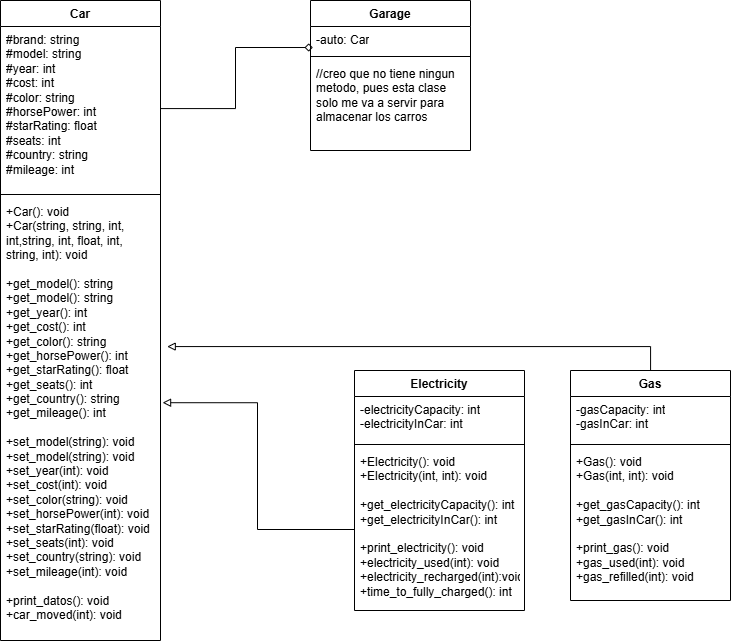

The diagram above was exported from draw.io. Its source (the exported page's mxGraphModel, read from the mxfile embedded in the PNG):
<mxGraphModel dx="1615" dy="803" grid="1" gridSize="10" guides="1" tooltips="1" connect="1" arrows="1" fold="1" page="1" pageScale="1" pageWidth="827" pageHeight="1169" math="0" shadow="0">
  <root>
    <mxCell id="0" />
    <mxCell id="1" parent="0" />
    <mxCell id="IylegtyEGxt2ktoqx5eE-2" value="Car" style="swimlane;fontStyle=1;align=center;verticalAlign=top;childLayout=stackLayout;horizontal=1;startSize=26;horizontalStack=0;resizeParent=1;resizeParentMax=0;resizeLast=0;collapsible=1;marginBottom=0;whiteSpace=wrap;html=1;" vertex="1" parent="1">
      <mxGeometry x="60" y="20" width="160" height="640" as="geometry" />
    </mxCell>
    <mxCell id="IylegtyEGxt2ktoqx5eE-3" value="#brand: string&lt;div&gt;#model: string&lt;/div&gt;&lt;div&gt;#year: int&lt;/div&gt;&lt;div&gt;#cost: int&lt;/div&gt;&lt;div&gt;#color: string&lt;/div&gt;&lt;div&gt;#horsePower: int&lt;/div&gt;&lt;div&gt;#starRating: float&lt;/div&gt;&lt;div&gt;#seats: int&lt;/div&gt;&lt;div&gt;#country: string&lt;/div&gt;&lt;div&gt;#mileage: int&lt;/div&gt;" style="text;strokeColor=none;fillColor=none;align=left;verticalAlign=top;spacingLeft=4;spacingRight=4;overflow=hidden;rotatable=0;points=[[0,0.5],[1,0.5]];portConstraint=eastwest;whiteSpace=wrap;html=1;" vertex="1" parent="IylegtyEGxt2ktoqx5eE-2">
      <mxGeometry y="26" width="160" height="164" as="geometry" />
    </mxCell>
    <mxCell id="IylegtyEGxt2ktoqx5eE-4" value="" style="line;strokeWidth=1;fillColor=none;align=left;verticalAlign=middle;spacingTop=-1;spacingLeft=3;spacingRight=3;rotatable=0;labelPosition=right;points=[];portConstraint=eastwest;strokeColor=inherit;" vertex="1" parent="IylegtyEGxt2ktoqx5eE-2">
      <mxGeometry y="190" width="160" height="8" as="geometry" />
    </mxCell>
    <mxCell id="IylegtyEGxt2ktoqx5eE-5" value="&lt;div&gt;+Car(): void&lt;/div&gt;&lt;div&gt;+Car(string, string, int, int,string, int, float, int, string, int): void&lt;/div&gt;&lt;div&gt;&lt;br&gt;&lt;/div&gt;+get_model(): string&lt;div&gt;+get_model(): string&lt;/div&gt;&lt;div&gt;+get_year(): int&lt;/div&gt;&lt;div&gt;+get_cost(): int&lt;/div&gt;&lt;div&gt;+get_color(): string&lt;/div&gt;&lt;div&gt;+get_horsePower(): int&lt;/div&gt;&lt;div&gt;+get_starRating(): float&lt;/div&gt;&lt;div&gt;&lt;span style=&quot;background-color: initial;&quot;&gt;+get_seats(): int&lt;/span&gt;&lt;/div&gt;&lt;div&gt;+get_country(): string&lt;/div&gt;&lt;div&gt;+get_mileage(): int&lt;/div&gt;&lt;div&gt;&lt;br&gt;&lt;/div&gt;&lt;div&gt;+set_model(string): void&lt;div&gt;+set_model(string):&amp;nbsp;&lt;span style=&quot;background-color: initial;&quot;&gt;void&lt;/span&gt;&lt;/div&gt;&lt;div&gt;+set_year(int):&amp;nbsp;&lt;span style=&quot;background-color: initial;&quot;&gt;void&lt;/span&gt;&lt;/div&gt;&lt;div&gt;+set_cost(int):&amp;nbsp;&lt;span style=&quot;background-color: initial;&quot;&gt;void&lt;/span&gt;&lt;/div&gt;&lt;div&gt;+set_color(string):&amp;nbsp;&lt;span style=&quot;background-color: initial;&quot;&gt;void&lt;/span&gt;&lt;/div&gt;&lt;div&gt;+set_horsePower(int):&amp;nbsp;&lt;span style=&quot;background-color: initial;&quot;&gt;void&lt;/span&gt;&lt;/div&gt;&lt;div&gt;+set_starRating(float):&amp;nbsp;&lt;span style=&quot;background-color: initial;&quot;&gt;void&lt;/span&gt;&lt;/div&gt;&lt;div&gt;&lt;span style=&quot;background-color: initial;&quot;&gt;+set_seats(int):&amp;nbsp;&lt;/span&gt;&lt;span style=&quot;background-color: initial;&quot;&gt;void&lt;/span&gt;&lt;/div&gt;&lt;div&gt;+set_country(string):&amp;nbsp;&lt;span style=&quot;background-color: initial;&quot;&gt;void&lt;/span&gt;&lt;/div&gt;&lt;div&gt;+set_mileage(int):&amp;nbsp;&lt;span style=&quot;background-color: initial;&quot;&gt;void&lt;/span&gt;&lt;/div&gt;&lt;div&gt;&lt;br&gt;&lt;/div&gt;&lt;/div&gt;&lt;div&gt;+print_datos(): void&lt;/div&gt;&lt;div&gt;+car_moved(int): void&lt;/div&gt;" style="text;strokeColor=none;fillColor=none;align=left;verticalAlign=top;spacingLeft=4;spacingRight=4;overflow=hidden;rotatable=0;points=[[0,0.5],[1,0.5]];portConstraint=eastwest;whiteSpace=wrap;html=1;" vertex="1" parent="IylegtyEGxt2ktoqx5eE-2">
      <mxGeometry y="198" width="160" height="442" as="geometry" />
    </mxCell>
    <mxCell id="IylegtyEGxt2ktoqx5eE-8" value="Gas" style="swimlane;fontStyle=1;align=center;verticalAlign=top;childLayout=stackLayout;horizontal=1;startSize=26;horizontalStack=0;resizeParent=1;resizeParentMax=0;resizeLast=0;collapsible=1;marginBottom=0;whiteSpace=wrap;html=1;" vertex="1" parent="1">
      <mxGeometry x="630" y="390" width="160" height="230" as="geometry" />
    </mxCell>
    <mxCell id="IylegtyEGxt2ktoqx5eE-9" value="-gasCapacity: int&lt;div&gt;-gasInCar: int&lt;/div&gt;" style="text;strokeColor=none;fillColor=none;align=left;verticalAlign=top;spacingLeft=4;spacingRight=4;overflow=hidden;rotatable=0;points=[[0,0.5],[1,0.5]];portConstraint=eastwest;whiteSpace=wrap;html=1;" vertex="1" parent="IylegtyEGxt2ktoqx5eE-8">
      <mxGeometry y="26" width="160" height="44" as="geometry" />
    </mxCell>
    <mxCell id="IylegtyEGxt2ktoqx5eE-10" value="" style="line;strokeWidth=1;fillColor=none;align=left;verticalAlign=middle;spacingTop=-1;spacingLeft=3;spacingRight=3;rotatable=0;labelPosition=right;points=[];portConstraint=eastwest;strokeColor=inherit;" vertex="1" parent="IylegtyEGxt2ktoqx5eE-8">
      <mxGeometry y="70" width="160" height="8" as="geometry" />
    </mxCell>
    <mxCell id="IylegtyEGxt2ktoqx5eE-11" value="+Gas(): void&lt;div&gt;+Gas(int, int): void&lt;/div&gt;&lt;div&gt;&lt;br&gt;&lt;/div&gt;&lt;div&gt;+get_gasCapacity(): int&lt;/div&gt;&lt;div&gt;+get_gasInCar(): int&lt;/div&gt;&lt;div&gt;&lt;br&gt;&lt;/div&gt;&lt;div&gt;+print_gas(): void&lt;/div&gt;&lt;div&gt;+gas_used(int): void&lt;/div&gt;&lt;div&gt;+gas_refilled(int): void&lt;/div&gt;" style="text;strokeColor=none;fillColor=none;align=left;verticalAlign=top;spacingLeft=4;spacingRight=4;overflow=hidden;rotatable=0;points=[[0,0.5],[1,0.5]];portConstraint=eastwest;whiteSpace=wrap;html=1;" vertex="1" parent="IylegtyEGxt2ktoqx5eE-8">
      <mxGeometry y="78" width="160" height="152" as="geometry" />
    </mxCell>
    <mxCell id="IylegtyEGxt2ktoqx5eE-12" value="Electricity" style="swimlane;fontStyle=1;align=center;verticalAlign=top;childLayout=stackLayout;horizontal=1;startSize=26;horizontalStack=0;resizeParent=1;resizeParentMax=0;resizeLast=0;collapsible=1;marginBottom=0;whiteSpace=wrap;html=1;" vertex="1" parent="1">
      <mxGeometry x="414" y="390" width="170" height="240" as="geometry" />
    </mxCell>
    <mxCell id="IylegtyEGxt2ktoqx5eE-13" value="-electricityCapacity: int&lt;div&gt;-electricityInCar: int&lt;/div&gt;" style="text;strokeColor=none;fillColor=none;align=left;verticalAlign=top;spacingLeft=4;spacingRight=4;overflow=hidden;rotatable=0;points=[[0,0.5],[1,0.5]];portConstraint=eastwest;whiteSpace=wrap;html=1;" vertex="1" parent="IylegtyEGxt2ktoqx5eE-12">
      <mxGeometry y="26" width="170" height="44" as="geometry" />
    </mxCell>
    <mxCell id="IylegtyEGxt2ktoqx5eE-14" value="" style="line;strokeWidth=1;fillColor=none;align=left;verticalAlign=middle;spacingTop=-1;spacingLeft=3;spacingRight=3;rotatable=0;labelPosition=right;points=[];portConstraint=eastwest;strokeColor=inherit;" vertex="1" parent="IylegtyEGxt2ktoqx5eE-12">
      <mxGeometry y="70" width="170" height="8" as="geometry" />
    </mxCell>
    <mxCell id="IylegtyEGxt2ktoqx5eE-15" value="+Electricity(): void&lt;div&gt;+Electricity(int, int): void&lt;/div&gt;&lt;div&gt;&lt;br&gt;&lt;/div&gt;&lt;div&gt;+get_electricityCapacity(): int&lt;/div&gt;&lt;div&gt;+get_electricityInCar(): int&lt;/div&gt;&lt;div&gt;&lt;br&gt;&lt;/div&gt;&lt;div&gt;+print_electricity(): void&lt;/div&gt;&lt;div&gt;+electricity_used(int): void&lt;/div&gt;&lt;div&gt;+electricity_recharged(int):void&lt;/div&gt;&lt;div&gt;+time_to_fully_charged(): int&lt;/div&gt;" style="text;strokeColor=none;fillColor=none;align=left;verticalAlign=top;spacingLeft=4;spacingRight=4;overflow=hidden;rotatable=0;points=[[0,0.5],[1,0.5]];portConstraint=eastwest;whiteSpace=wrap;html=1;" vertex="1" parent="IylegtyEGxt2ktoqx5eE-12">
      <mxGeometry y="78" width="170" height="162" as="geometry" />
    </mxCell>
    <mxCell id="IylegtyEGxt2ktoqx5eE-20" style="edgeStyle=orthogonalEdgeStyle;rounded=0;orthogonalLoop=1;jettySize=auto;html=1;entryX=1.013;entryY=0.462;entryDx=0;entryDy=0;entryPerimeter=0;endArrow=block;endFill=0;" edge="1" parent="1" source="IylegtyEGxt2ktoqx5eE-15" target="IylegtyEGxt2ktoqx5eE-5">
      <mxGeometry relative="1" as="geometry" />
    </mxCell>
    <mxCell id="IylegtyEGxt2ktoqx5eE-22" style="edgeStyle=orthogonalEdgeStyle;rounded=0;orthogonalLoop=1;jettySize=auto;html=1;entryX=1.042;entryY=0.335;entryDx=0;entryDy=0;entryPerimeter=0;endArrow=block;endFill=0;" edge="1" parent="1" source="IylegtyEGxt2ktoqx5eE-8" target="IylegtyEGxt2ktoqx5eE-5">
      <mxGeometry relative="1" as="geometry">
        <Array as="points">
          <mxPoint x="710" y="366" />
        </Array>
      </mxGeometry>
    </mxCell>
    <mxCell id="IylegtyEGxt2ktoqx5eE-23" value="Garage" style="swimlane;fontStyle=1;align=center;verticalAlign=top;childLayout=stackLayout;horizontal=1;startSize=26;horizontalStack=0;resizeParent=1;resizeParentMax=0;resizeLast=0;collapsible=1;marginBottom=0;whiteSpace=wrap;html=1;" vertex="1" parent="1">
      <mxGeometry x="370" y="20" width="160" height="150" as="geometry" />
    </mxCell>
    <mxCell id="IylegtyEGxt2ktoqx5eE-24" value="-auto: Car" style="text;strokeColor=none;fillColor=none;align=left;verticalAlign=top;spacingLeft=4;spacingRight=4;overflow=hidden;rotatable=0;points=[[0,0.5],[1,0.5]];portConstraint=eastwest;whiteSpace=wrap;html=1;" vertex="1" parent="IylegtyEGxt2ktoqx5eE-23">
      <mxGeometry y="26" width="160" height="26" as="geometry" />
    </mxCell>
    <mxCell id="IylegtyEGxt2ktoqx5eE-25" value="" style="line;strokeWidth=1;fillColor=none;align=left;verticalAlign=middle;spacingTop=-1;spacingLeft=3;spacingRight=3;rotatable=0;labelPosition=right;points=[];portConstraint=eastwest;strokeColor=inherit;" vertex="1" parent="IylegtyEGxt2ktoqx5eE-23">
      <mxGeometry y="52" width="160" height="8" as="geometry" />
    </mxCell>
    <mxCell id="IylegtyEGxt2ktoqx5eE-26" value="//creo que no tiene ningun metodo, pues esta clase solo me va a servir para almacenar los carros" style="text;strokeColor=none;fillColor=none;align=left;verticalAlign=top;spacingLeft=4;spacingRight=4;overflow=hidden;rotatable=0;points=[[0,0.5],[1,0.5]];portConstraint=eastwest;whiteSpace=wrap;html=1;" vertex="1" parent="IylegtyEGxt2ktoqx5eE-23">
      <mxGeometry y="60" width="160" height="90" as="geometry" />
    </mxCell>
    <mxCell id="IylegtyEGxt2ktoqx5eE-27" style="edgeStyle=orthogonalEdgeStyle;rounded=0;orthogonalLoop=1;jettySize=auto;html=1;entryX=0.015;entryY=0.808;entryDx=0;entryDy=0;entryPerimeter=0;endArrow=diamond;endFill=0;" edge="1" parent="1" source="IylegtyEGxt2ktoqx5eE-3" target="IylegtyEGxt2ktoqx5eE-24">
      <mxGeometry relative="1" as="geometry" />
    </mxCell>
  </root>
</mxGraphModel>